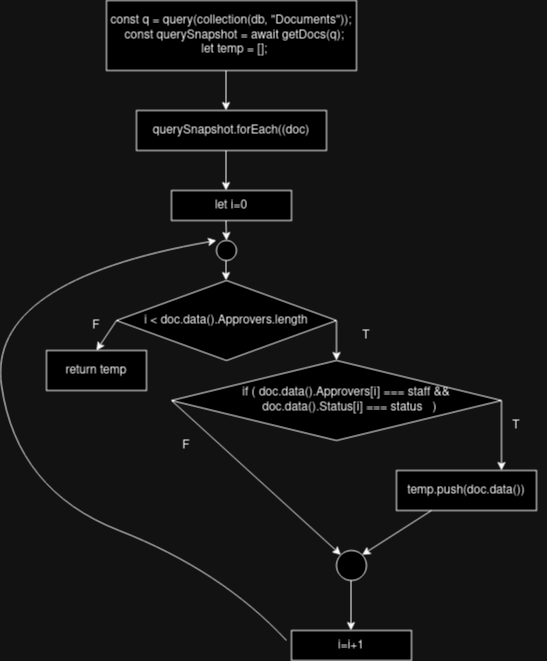

The diagram above was exported from draw.io. Its source (the exported page's mxGraphModel, read from the mxfile embedded in the PNG):
<mxGraphModel dx="437" dy="795" grid="1" gridSize="10" guides="1" tooltips="1" connect="1" arrows="1" fold="1" page="1" pageScale="1" pageWidth="850" pageHeight="1100" math="0" shadow="0">
  <root>
    <mxCell id="0" />
    <mxCell id="1" parent="0" />
    <mxCell id="vaPBJac8BwPszdb3BdAm-1" value="const q = query(collection(db, &quot;Documents&quot;));&lt;br&gt;&amp;nbsp; const querySnapshot = await getDocs(q);&lt;br&gt;&amp;nbsp; let temp = [];" style="rounded=0;whiteSpace=wrap;html=1;" vertex="1" parent="1">
      <mxGeometry x="280" y="50" width="250" height="70" as="geometry" />
    </mxCell>
    <mxCell id="vaPBJac8BwPszdb3BdAm-2" value="querySnapshot.forEach((doc)" style="rounded=0;whiteSpace=wrap;html=1;" vertex="1" parent="1">
      <mxGeometry x="310" y="160" width="190" height="40" as="geometry" />
    </mxCell>
    <mxCell id="vaPBJac8BwPszdb3BdAm-4" value="let i=0" style="rounded=0;whiteSpace=wrap;html=1;" vertex="1" parent="1">
      <mxGeometry x="345" y="240" width="120" height="30" as="geometry" />
    </mxCell>
    <mxCell id="vaPBJac8BwPszdb3BdAm-6" value="i &lt; doc.data().Approvers.length" style="rhombus;whiteSpace=wrap;html=1;" vertex="1" parent="1">
      <mxGeometry x="290" y="330" width="220" height="80" as="geometry" />
    </mxCell>
    <mxCell id="vaPBJac8BwPszdb3BdAm-8" value="&amp;nbsp;&amp;nbsp;&amp;nbsp;&amp;nbsp;&amp;nbsp; if ( doc.data().Approvers[i] === staff &amp;amp;&amp;amp;&lt;br&gt;&amp;nbsp;&amp;nbsp;&amp;nbsp;&amp;nbsp;&amp;nbsp;&amp;nbsp;&amp;nbsp; doc.data().Status[i] === status&amp;nbsp;&amp;nbsp; )" style="rhombus;whiteSpace=wrap;html=1;" vertex="1" parent="1">
      <mxGeometry x="345" y="410" width="330" height="80" as="geometry" />
    </mxCell>
    <mxCell id="vaPBJac8BwPszdb3BdAm-9" value="temp.push(doc.data())" style="rounded=0;whiteSpace=wrap;html=1;" vertex="1" parent="1">
      <mxGeometry x="570" y="520" width="140" height="40" as="geometry" />
    </mxCell>
    <mxCell id="vaPBJac8BwPszdb3BdAm-11" value="" style="endArrow=classic;html=1;rounded=0;" edge="1" parent="1">
      <mxGeometry width="50" height="50" relative="1" as="geometry">
        <mxPoint x="675" y="450" as="sourcePoint" />
        <mxPoint x="675" y="520" as="targetPoint" />
      </mxGeometry>
    </mxCell>
    <mxCell id="vaPBJac8BwPszdb3BdAm-12" value="" style="endArrow=classic;html=1;rounded=0;entryX=0.5;entryY=0;entryDx=0;entryDy=0;" edge="1" parent="1" target="vaPBJac8BwPszdb3BdAm-8">
      <mxGeometry width="50" height="50" relative="1" as="geometry">
        <mxPoint x="510" y="370" as="sourcePoint" />
        <mxPoint x="560" y="300" as="targetPoint" />
      </mxGeometry>
    </mxCell>
    <mxCell id="vaPBJac8BwPszdb3BdAm-13" value="" style="endArrow=classic;html=1;rounded=0;" edge="1" parent="1">
      <mxGeometry width="50" height="50" relative="1" as="geometry">
        <mxPoint x="399.5" y="270" as="sourcePoint" />
        <mxPoint x="400" y="290" as="targetPoint" />
      </mxGeometry>
    </mxCell>
    <mxCell id="vaPBJac8BwPszdb3BdAm-14" value="" style="endArrow=classic;html=1;rounded=0;" edge="1" parent="1">
      <mxGeometry width="50" height="50" relative="1" as="geometry">
        <mxPoint x="399.5" y="200" as="sourcePoint" />
        <mxPoint x="399.5" y="240" as="targetPoint" />
      </mxGeometry>
    </mxCell>
    <mxCell id="vaPBJac8BwPszdb3BdAm-15" value="" style="endArrow=classic;html=1;rounded=0;" edge="1" parent="1">
      <mxGeometry width="50" height="50" relative="1" as="geometry">
        <mxPoint x="399.5" y="120" as="sourcePoint" />
        <mxPoint x="399.5" y="160" as="targetPoint" />
      </mxGeometry>
    </mxCell>
    <mxCell id="vaPBJac8BwPszdb3BdAm-16" value="i=i+1 " style="rounded=0;whiteSpace=wrap;html=1;" vertex="1" parent="1">
      <mxGeometry x="465" y="680" width="120" height="30" as="geometry" />
    </mxCell>
    <mxCell id="vaPBJac8BwPszdb3BdAm-19" value="" style="endArrow=classic;html=1;rounded=0;exitX=0.25;exitY=1;exitDx=0;exitDy=0;entryX=1;entryY=0;entryDx=0;entryDy=0;" edge="1" parent="1" source="vaPBJac8BwPszdb3BdAm-9" target="vaPBJac8BwPszdb3BdAm-21">
      <mxGeometry width="50" height="50" relative="1" as="geometry">
        <mxPoint x="490" y="560" as="sourcePoint" />
        <mxPoint x="540" y="600" as="targetPoint" />
      </mxGeometry>
    </mxCell>
    <mxCell id="vaPBJac8BwPszdb3BdAm-20" value="" style="endArrow=classic;html=1;rounded=0;entryX=0;entryY=0;entryDx=0;entryDy=0;" edge="1" parent="1" target="vaPBJac8BwPszdb3BdAm-21">
      <mxGeometry width="50" height="50" relative="1" as="geometry">
        <mxPoint x="345" y="450" as="sourcePoint" />
        <mxPoint x="520" y="600" as="targetPoint" />
      </mxGeometry>
    </mxCell>
    <mxCell id="vaPBJac8BwPszdb3BdAm-21" value="" style="ellipse;whiteSpace=wrap;html=1;aspect=fixed;" vertex="1" parent="1">
      <mxGeometry x="510" y="600" width="30" height="30" as="geometry" />
    </mxCell>
    <mxCell id="vaPBJac8BwPszdb3BdAm-22" value="" style="endArrow=classic;html=1;rounded=0;" edge="1" parent="1">
      <mxGeometry width="50" height="50" relative="1" as="geometry">
        <mxPoint x="524.5" y="630" as="sourcePoint" />
        <mxPoint x="524.5" y="680" as="targetPoint" />
      </mxGeometry>
    </mxCell>
    <mxCell id="vaPBJac8BwPszdb3BdAm-23" value="return temp" style="rounded=0;whiteSpace=wrap;html=1;" vertex="1" parent="1">
      <mxGeometry x="220" y="400" width="100" height="40" as="geometry" />
    </mxCell>
    <mxCell id="vaPBJac8BwPszdb3BdAm-24" value="" style="endArrow=classic;html=1;rounded=0;entryX=0.5;entryY=0;entryDx=0;entryDy=0;exitX=0;exitY=0.5;exitDx=0;exitDy=0;" edge="1" parent="1" source="vaPBJac8BwPszdb3BdAm-6" target="vaPBJac8BwPszdb3BdAm-23">
      <mxGeometry width="50" height="50" relative="1" as="geometry">
        <mxPoint x="230" y="330" as="sourcePoint" />
        <mxPoint x="280" y="280" as="targetPoint" />
      </mxGeometry>
    </mxCell>
    <mxCell id="vaPBJac8BwPszdb3BdAm-25" value="" style="curved=1;endArrow=classic;html=1;rounded=0;" edge="1" parent="1">
      <mxGeometry width="50" height="50" relative="1" as="geometry">
        <mxPoint x="460" y="690" as="sourcePoint" />
        <mxPoint x="390" y="290" as="targetPoint" />
        <Array as="points">
          <mxPoint x="395" y="620" />
          <mxPoint x="190" y="540" />
          <mxPoint x="160" y="330" />
        </Array>
      </mxGeometry>
    </mxCell>
    <mxCell id="vaPBJac8BwPszdb3BdAm-26" value="" style="ellipse;whiteSpace=wrap;html=1;aspect=fixed;" vertex="1" parent="1">
      <mxGeometry x="390" y="290" width="20" height="20" as="geometry" />
    </mxCell>
    <mxCell id="vaPBJac8BwPszdb3BdAm-28" value="" style="endArrow=classic;html=1;rounded=0;" edge="1" parent="1">
      <mxGeometry width="50" height="50" relative="1" as="geometry">
        <mxPoint x="399.5" y="310" as="sourcePoint" />
        <mxPoint x="399.5" y="330" as="targetPoint" />
      </mxGeometry>
    </mxCell>
    <mxCell id="vaPBJac8BwPszdb3BdAm-29" value="T" style="text;html=1;strokeColor=none;fillColor=none;align=center;verticalAlign=middle;whiteSpace=wrap;rounded=0;" vertex="1" parent="1">
      <mxGeometry x="510" y="370" width="60" height="30" as="geometry" />
    </mxCell>
    <mxCell id="vaPBJac8BwPszdb3BdAm-30" value="T" style="text;html=1;strokeColor=none;fillColor=none;align=center;verticalAlign=middle;whiteSpace=wrap;rounded=0;" vertex="1" parent="1">
      <mxGeometry x="660" y="460" width="60" height="30" as="geometry" />
    </mxCell>
    <mxCell id="vaPBJac8BwPszdb3BdAm-31" value="F" style="text;html=1;strokeColor=none;fillColor=none;align=center;verticalAlign=middle;whiteSpace=wrap;rounded=0;" vertex="1" parent="1">
      <mxGeometry x="240" y="360" width="60" height="30" as="geometry" />
    </mxCell>
    <mxCell id="vaPBJac8BwPszdb3BdAm-32" value="F" style="text;html=1;strokeColor=none;fillColor=none;align=center;verticalAlign=middle;whiteSpace=wrap;rounded=0;" vertex="1" parent="1">
      <mxGeometry x="330" y="480" width="60" height="30" as="geometry" />
    </mxCell>
  </root>
</mxGraphModel>